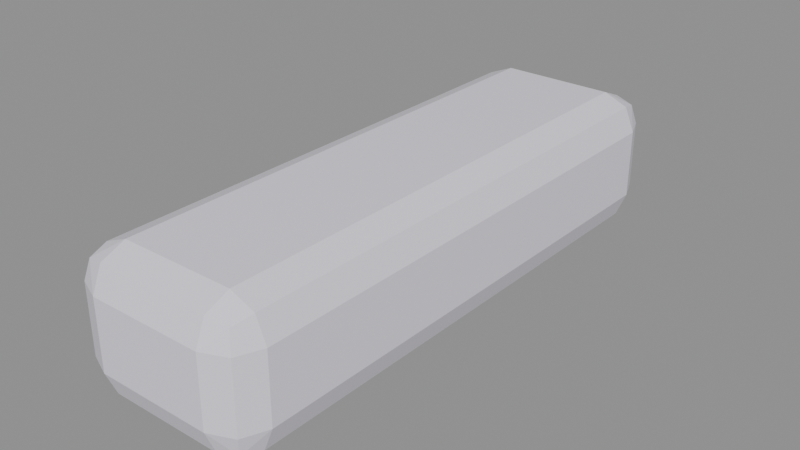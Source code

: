 # Source: tile_arm.blend  (saved by Blender 5.3.31; exported with 4.5.12 LTS)
import bpy
from mathutils import Matrix  # noqa: F401  (used for matrix-valued properties, if any)

bpy.ops.wm.read_factory_settings(use_empty=True)
scene = bpy.context.scene
scene.name = 'Scene'

# ---- materials (node trees are filled in below, after node groups)
mat_pipe = bpy.data.materials.new('Pipe')

# ---- material node trees
mat_pipe.use_nodes = True; mat_pipe.node_tree.nodes.clear()
_N = mat_pipe.node_tree.nodes; _L = mat_pipe.node_tree.links
n0 = _N.new('ShaderNodeBsdfPrincipled'); n0.name = 'Principled BSDF'; n0.location = (-200, 100)
n0.inputs[0].default_value = (0.85, 0.81, 0.91, 1.0)
n0.inputs[2].default_value = 0.3
n0.inputs[10].default_value = 0.005
n1 = _N.new('ShaderNodeOutputMaterial'); n1.name = 'Material Output'; n1.location = (200, 100)
_L.new(n0.outputs[0], n1.inputs[0])
n1.is_active_output = True

# ---- meshes
me_arm = bpy.data.meshes.new('Arm')
me_arm.from_pydata([(-0.08, 0.0, 0.16), (-0.08, 0.0, 0.28), (-0.08, 0.5, 0.16), (-0.08, 0.5, 0.28), (0.08, 0.0, 0.16), (0.08, 0.0, 0.28), (0.08, 0.5, 0.16), (0.08, 0.5, 0.28)], [], [(0, 1, 3, 2), (2, 3, 7, 6), (6, 7, 5, 4), (4, 5, 1, 0), (2, 6, 4, 0), (7, 3, 1, 5)])
_uv = me_arm.uv_layers.new(name='UVMap')
_uv.uv.foreach_set('vector', [0.375, 0.0, 0.625, 0.0, 0.625, 0.25, 0.375, 0.25, 0.375, 0.25, 0.625, 0.25, 0.625, 0.5, 0.375, 0.5, 0.375, 0.5, 0.625, 0.5, 0.625, 0.75, 0.375, 0.75, 0.375, 0.75, 0.625, 0.75, 0.625, 1.0, 0.375, 1.0, 0.125, 0.5, 0.375, 0.5, 0.375, 0.75, 0.125, 0.75, 0.625, 0.5, 0.875, 0.5, 0.875, 0.75, 0.625, 0.75])
me_arm.materials.append(mat_pipe)
me_arm.update()

# ---- objects
ob_arm = bpy.data.objects.new('Arm', me_arm)

# ---- transforms, parenting, visibility, modifiers, constraints
ob_arm.location = (0.0, 0.0, 0.0)
_m = ob_arm.modifiers.new('Bevel', 'BEVEL')
_m.width = 0.03
_m.width_pct = 0.03
_m.segments = 2

# ---- collection membership
scene.collection.objects.link(ob_arm)

# ---- scene / render settings (as saved in the file)
scene.frame_start = 1; scene.frame_end = 250; scene.frame_set(1)
scene.render.engine = 'BLENDER_EEVEE_NEXT'
scene.render.bake_bias = 0.0
scene.render.bake_samples = 0
scene.render.compositor_device = 'GPU'
scene.eevee.use_volume_custom_range = False
scene.eevee.fast_gi_thickness_near = 0.1
scene.eevee.fast_gi_thickness_far = 0.0
scene.eevee.ray_tracing_options.screen_trace_thickness = 0.1
bpy.context.view_layer.update()

# ---- added for rendering (the .blend has no active camera and no usable light): camera, sun + grey world if the file has none
cam_auto = bpy.data.cameras.new('AutoCamera')
cam_auto.lens = 50.0
cam_auto.sensor_width = 36.0
cam_auto.clip_end = 1000.0
ob_auto_camera = bpy.data.objects.new('AutoCamera', cam_auto)
scene.collection.objects.link(ob_auto_camera)
ob_auto_camera.location = (0.498249, -0.347898, 0.618599)
ob_auto_camera.rotation_euler = (1.09748, -7.21219e-08, 0.694738)
scene.camera = ob_auto_camera
light_auto_sun = bpy.data.lights.new('AutoSun', 'SUN')
light_auto_sun.energy = 3.0
light_auto_sun.angle = 0.0523599
ob_auto_sun = bpy.data.objects.new('AutoSun', light_auto_sun)
scene.collection.objects.link(ob_auto_sun)
ob_auto_sun.rotation_euler = (0.872665, 0.174533, 0.523599)
if scene.world is None:
    world_auto = bpy.data.worlds.new('AutoWorld')
    world_auto.color = (0.3, 0.3, 0.3)
    scene.world = world_auto
bpy.context.view_layer.update()

